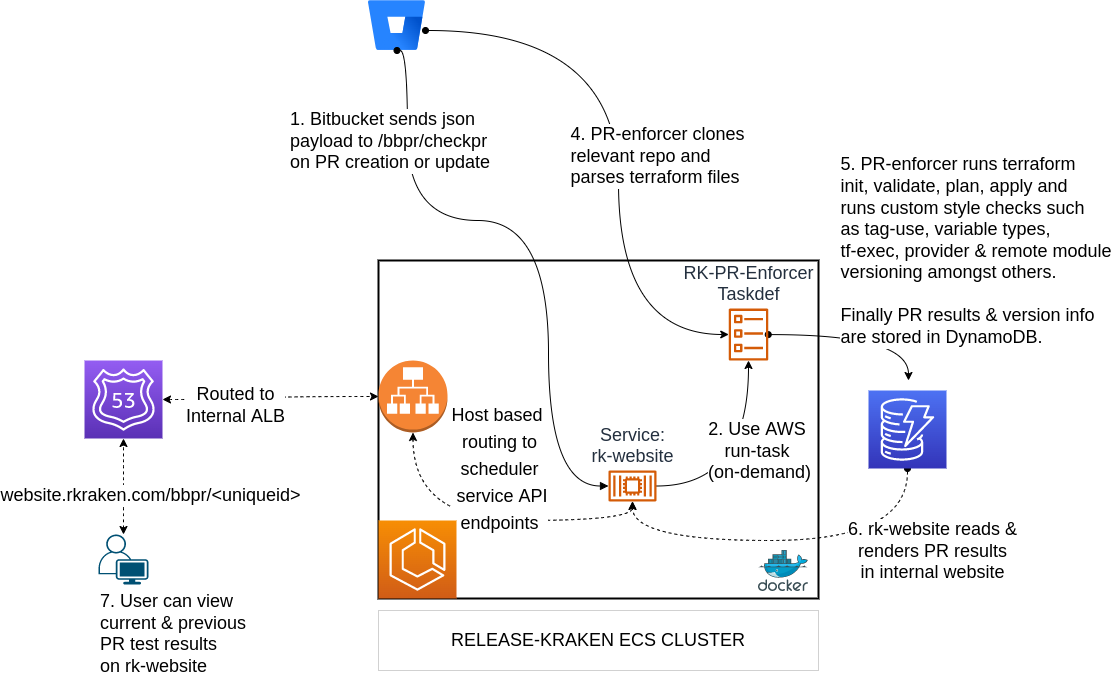

The diagram above was exported from draw.io. Its source (the exported page's mxGraphModel, read from the mxfile embedded in the PNG):
<mxGraphModel dx="2104" dy="1154" grid="1" gridSize="10" guides="1" tooltips="1" connect="1" arrows="1" fold="1" page="1" pageScale="1" pageWidth="1169" pageHeight="827" math="0" shadow="0">
  <root>
    <mxCell id="0" />
    <mxCell id="1" parent="0" />
    <mxCell id="H8KnwR00mAgZMiO5NZzD-29" value="" style="edgeStyle=orthogonalEdgeStyle;rounded=0;orthogonalLoop=1;jettySize=auto;html=1;curved=1;startArrow=classic;startFill=1;dashed=1;" parent="1" source="H8KnwR00mAgZMiO5NZzD-26" target="H8KnwR00mAgZMiO5NZzD-27" edge="1">
      <mxGeometry relative="1" as="geometry" />
    </mxCell>
    <mxCell id="H8KnwR00mAgZMiO5NZzD-30" value="&lt;font style=&quot;font-size: 18px&quot;&gt;website.rkraken.com/bbpr/&amp;lt;uniqueid&amp;gt;&lt;/font&gt;" style="edgeLabel;html=1;align=center;verticalAlign=middle;resizable=0;points=[];" parent="H8KnwR00mAgZMiO5NZzD-29" connectable="0" vertex="1">
      <mxGeometry x="-0.1763" y="-8" relative="1" as="geometry">
        <mxPoint x="18" as="offset" />
      </mxGeometry>
    </mxCell>
    <mxCell id="H8KnwR00mAgZMiO5NZzD-26" value="7. User can view&lt;br&gt;current &amp;amp; previous&lt;br&gt;PR test results&lt;br&gt;on rk-website" style="points=[[0.35,0,0],[0.98,0.51,0],[1,0.71,0],[0.67,1,0],[0,0.795,0],[0,0.65,0]];verticalLabelPosition=bottom;sketch=0;html=1;verticalAlign=top;aspect=fixed;align=left;pointerEvents=1;shape=mxgraph.cisco19.user;fillColor=#005073;strokeColor=none;dashed=1;fontSize=18;rounded=0;" parent="1" vertex="1">
      <mxGeometry x="120" y="674" width="50" height="50" as="geometry" />
    </mxCell>
    <mxCell id="H8KnwR00mAgZMiO5NZzD-31" style="edgeStyle=orthogonalEdgeStyle;curved=1;orthogonalLoop=1;jettySize=auto;html=1;fontSize=18;startArrow=classic;startFill=1;dashed=1;" parent="1" source="H8KnwR00mAgZMiO5NZzD-27" target="H8KnwR00mAgZMiO5NZzD-28" edge="1">
      <mxGeometry relative="1" as="geometry" />
    </mxCell>
    <mxCell id="H8KnwR00mAgZMiO5NZzD-32" value="Routed to&lt;br&gt;Internal ALB" style="edgeLabel;html=1;align=center;verticalAlign=middle;resizable=0;points=[];fontSize=18;" parent="H8KnwR00mAgZMiO5NZzD-31" connectable="0" vertex="1">
      <mxGeometry x="-0.3432" y="-5" relative="1" as="geometry">
        <mxPoint as="offset" />
      </mxGeometry>
    </mxCell>
    <mxCell id="H8KnwR00mAgZMiO5NZzD-27" value="" style="sketch=0;points=[[0,0,0],[0.25,0,0],[0.5,0,0],[0.75,0,0],[1,0,0],[0,1,0],[0.25,1,0],[0.5,1,0],[0.75,1,0],[1,1,0],[0,0.25,0],[0,0.5,0],[0,0.75,0],[1,0.25,0],[1,0.5,0],[1,0.75,0]];outlineConnect=0;fontColor=#232F3E;gradientColor=#945DF2;gradientDirection=north;fillColor=#5A30B5;strokeColor=#ffffff;dashed=0;verticalLabelPosition=bottom;verticalAlign=top;align=center;html=1;fontSize=12;fontStyle=0;aspect=fixed;shape=mxgraph.aws4.resourceIcon;resIcon=mxgraph.aws4.route_53;rounded=0;" parent="1" vertex="1">
      <mxGeometry x="106" y="500" width="78" height="78" as="geometry" />
    </mxCell>
    <mxCell id="H8KnwR00mAgZMiO5NZzD-16" value="RELEASE-KRAKEN ECS CLUSTER" style="rounded=0;whiteSpace=wrap;html=1;fontSize=18;strokeWidth=0;dashed=1;" parent="1" vertex="1">
      <mxGeometry x="400" y="750" width="440" height="60" as="geometry" />
    </mxCell>
    <mxCell id="H8KnwR00mAgZMiO5NZzD-7" value="&lt;font style=&quot;font-size: 18px&quot;&gt;ECS-Service&lt;/font&gt;" style="sketch=0;outlineConnect=0;fontColor=#232F3E;gradientColor=none;fillColor=#D45B07;strokeColor=none;dashed=0;verticalLabelPosition=bottom;verticalAlign=top;align=center;html=1;fontSize=12;fontStyle=0;aspect=fixed;pointerEvents=1;shape=mxgraph.aws4.container_3;rounded=0;" parent="1" vertex="1">
      <mxGeometry x="510" y="430" width="48" height="31" as="geometry" />
    </mxCell>
    <mxCell id="H8KnwR00mAgZMiO5NZzD-9" value="" style="rounded=0;whiteSpace=wrap;html=1;fontSize=18;strokeWidth=2;" parent="1" vertex="1">
      <mxGeometry x="400" y="400" width="440" height="338" as="geometry" />
    </mxCell>
    <mxCell id="H8KnwR00mAgZMiO5NZzD-11" value="" style="sketch=0;aspect=fixed;html=1;points=[];align=center;image;fontSize=12;image=img/lib/mscae/Docker.svg;strokeWidth=2;rounded=0;" parent="1" vertex="1">
      <mxGeometry x="780" y="690" width="50" height="41" as="geometry" />
    </mxCell>
    <mxCell id="H8KnwR00mAgZMiO5NZzD-12" style="edgeStyle=orthogonalEdgeStyle;curved=1;orthogonalLoop=1;jettySize=auto;html=1;fontSize=18;rounded=0;" parent="1" source="H8KnwR00mAgZMiO5NZzD-14" target="H8KnwR00mAgZMiO5NZzD-15" edge="1">
      <mxGeometry relative="1" as="geometry" />
    </mxCell>
    <mxCell id="H8KnwR00mAgZMiO5NZzD-13" value="2. Use AWS &lt;br&gt;run-task &lt;br&gt;(on-demand)" style="edgeLabel;html=1;align=center;verticalAlign=middle;resizable=0;points=[];fontSize=18;rounded=0;" parent="H8KnwR00mAgZMiO5NZzD-12" connectable="0" vertex="1">
      <mxGeometry x="-0.2398" y="5" relative="1" as="geometry">
        <mxPoint x="19" y="-30" as="offset" />
      </mxGeometry>
    </mxCell>
    <mxCell id="H8KnwR00mAgZMiO5NZzD-14" value="&lt;font style=&quot;font-size: 18px&quot;&gt;Service:&lt;br&gt;rk-website&lt;br&gt;&lt;/font&gt;" style="sketch=0;outlineConnect=0;fontColor=#232F3E;gradientColor=none;fillColor=#D45B07;strokeColor=none;dashed=0;verticalLabelPosition=top;verticalAlign=bottom;align=center;html=1;fontSize=12;fontStyle=0;aspect=fixed;pointerEvents=1;shape=mxgraph.aws4.container_2;rounded=0;labelPosition=center;" parent="1" vertex="1">
      <mxGeometry x="630" y="610" width="48" height="31" as="geometry" />
    </mxCell>
    <mxCell id="WML2Ubjlvr-F2NqGQOr4-11" style="edgeStyle=orthogonalEdgeStyle;curved=1;rounded=0;orthogonalLoop=1;jettySize=auto;html=1;fontSize=18;startArrow=oval;startFill=1;" edge="1" parent="1" source="H8KnwR00mAgZMiO5NZzD-15">
      <mxGeometry relative="1" as="geometry">
        <mxPoint x="930" y="520" as="targetPoint" />
      </mxGeometry>
    </mxCell>
    <mxCell id="WML2Ubjlvr-F2NqGQOr4-12" value="&lt;div style=&quot;font-size: 11px ; text-align: left&quot;&gt;&lt;span style=&quot;font-size: 18px&quot;&gt;5. PR-enforcer runs terraform&lt;/span&gt;&lt;/div&gt;&lt;div style=&quot;text-align: left&quot;&gt;init, validate, plan, apply and&amp;nbsp;&lt;/div&gt;&lt;div style=&quot;text-align: left&quot;&gt;runs custom style checks such&amp;nbsp;&lt;/div&gt;&lt;div style=&quot;text-align: left&quot;&gt;as tag-use, variable types,&lt;/div&gt;&lt;div style=&quot;text-align: left&quot;&gt;tf-exec, provider &amp;amp; remote module&amp;nbsp;&lt;/div&gt;&lt;div style=&quot;text-align: left&quot;&gt;versioning amongst others.&lt;/div&gt;&lt;div style=&quot;text-align: left&quot;&gt;&lt;br&gt;&lt;/div&gt;&lt;div style=&quot;text-align: left&quot;&gt;Finally PR results &amp;amp; version info&lt;/div&gt;&lt;div style=&quot;text-align: left&quot;&gt;are stored in DynamoDB.&lt;/div&gt;" style="edgeLabel;html=1;align=center;verticalAlign=middle;resizable=0;points=[];fontSize=18;" vertex="1" connectable="0" parent="WML2Ubjlvr-F2NqGQOr4-11">
      <mxGeometry x="-0.0138" y="-5" relative="1" as="geometry">
        <mxPoint x="118" y="-89" as="offset" />
      </mxGeometry>
    </mxCell>
    <mxCell id="H8KnwR00mAgZMiO5NZzD-15" value="&lt;font style=&quot;font-size: 18px&quot;&gt;RK-PR-Enforcer&lt;br&gt;Taskdef&lt;/font&gt;" style="sketch=0;outlineConnect=0;fontColor=#232F3E;gradientColor=none;fillColor=#D45B07;strokeColor=none;dashed=0;verticalLabelPosition=top;verticalAlign=bottom;align=center;html=1;fontSize=12;fontStyle=0;aspect=fixed;pointerEvents=1;shape=mxgraph.aws4.ecs_task;rounded=0;labelPosition=center;" parent="1" vertex="1">
      <mxGeometry x="750" y="448.11" width="40" height="51.89" as="geometry" />
    </mxCell>
    <mxCell id="WML2Ubjlvr-F2NqGQOr4-6" style="edgeStyle=orthogonalEdgeStyle;curved=1;rounded=0;orthogonalLoop=1;jettySize=auto;html=1;startArrow=classic;startFill=1;dashed=1;" edge="1" parent="1" source="H8KnwR00mAgZMiO5NZzD-28" target="H8KnwR00mAgZMiO5NZzD-14">
      <mxGeometry relative="1" as="geometry">
        <Array as="points">
          <mxPoint x="435" y="660" />
          <mxPoint x="654" y="660" />
        </Array>
      </mxGeometry>
    </mxCell>
    <mxCell id="WML2Ubjlvr-F2NqGQOr4-7" value="&lt;span style=&quot;font-size: 18px&quot;&gt;Host based&amp;nbsp;&lt;/span&gt;&lt;br style=&quot;font-size: 18px&quot;&gt;&lt;span style=&quot;font-size: 18px&quot;&gt;routing to&lt;/span&gt;&lt;br style=&quot;font-size: 18px&quot;&gt;&lt;span style=&quot;font-size: 18px&quot;&gt;scheduler&lt;/span&gt;&lt;br style=&quot;font-size: 18px&quot;&gt;&lt;span style=&quot;font-size: 18px&quot;&gt;&amp;nbsp;service API&lt;/span&gt;&lt;br style=&quot;font-size: 18px&quot;&gt;&lt;span style=&quot;font-size: 18px&quot;&gt;endpoints&lt;/span&gt;" style="edgeLabel;html=1;align=center;verticalAlign=middle;resizable=0;points=[];" vertex="1" connectable="0" parent="WML2Ubjlvr-F2NqGQOr4-6">
      <mxGeometry x="0.0597" y="5" relative="1" as="geometry">
        <mxPoint x="1" y="-47" as="offset" />
      </mxGeometry>
    </mxCell>
    <mxCell id="H8KnwR00mAgZMiO5NZzD-28" value="" style="outlineConnect=0;dashed=0;verticalLabelPosition=bottom;verticalAlign=top;align=center;html=1;shape=mxgraph.aws3.application_load_balancer;fillColor=#F58534;gradientColor=none;rounded=0;" parent="1" vertex="1">
      <mxGeometry x="400" y="500" width="69" height="72" as="geometry" />
    </mxCell>
    <mxCell id="WML2Ubjlvr-F2NqGQOr4-9" style="edgeStyle=orthogonalEdgeStyle;curved=1;rounded=0;orthogonalLoop=1;jettySize=auto;html=1;fontSize=18;startArrow=oval;startFill=1;" edge="1" parent="1" source="WML2Ubjlvr-F2NqGQOr4-1" target="H8KnwR00mAgZMiO5NZzD-15">
      <mxGeometry relative="1" as="geometry">
        <Array as="points">
          <mxPoint x="640" y="170" />
          <mxPoint x="640" y="474" />
        </Array>
      </mxGeometry>
    </mxCell>
    <mxCell id="WML2Ubjlvr-F2NqGQOr4-10" value="&lt;div style=&quot;text-align: left&quot;&gt;4. PR-enforcer clones&lt;/div&gt;&lt;div style=&quot;text-align: left&quot;&gt;relevant repo and&lt;/div&gt;&lt;div style=&quot;text-align: left&quot;&gt;parses terraform files&lt;/div&gt;" style="edgeLabel;html=1;align=center;verticalAlign=middle;resizable=0;points=[];fontSize=18;" vertex="1" connectable="0" parent="WML2Ubjlvr-F2NqGQOr4-9">
      <mxGeometry x="0.0745" y="5" relative="1" as="geometry">
        <mxPoint x="33" y="-8" as="offset" />
      </mxGeometry>
    </mxCell>
    <mxCell id="WML2Ubjlvr-F2NqGQOr4-1" value="" style="image;image=img/lib/atlassian/Bitbucket_Logo.svg;labelPosition=center;verticalLabelPosition=top;align=center;verticalAlign=bottom;" vertex="1" parent="1">
      <mxGeometry x="390" y="140" width="57" height="50" as="geometry" />
    </mxCell>
    <mxCell id="H8KnwR00mAgZMiO5NZzD-17" style="edgeStyle=orthogonalEdgeStyle;curved=1;orthogonalLoop=1;jettySize=auto;html=1;fontSize=18;entryX=0.5;entryY=1;entryDx=0;entryDy=0;endArrow=oval;endFill=1;startArrow=block;startFill=1;rounded=0;" parent="1" source="H8KnwR00mAgZMiO5NZzD-14" target="WML2Ubjlvr-F2NqGQOr4-1" edge="1">
      <mxGeometry relative="1" as="geometry">
        <mxPoint x="507" y="176" as="targetPoint" />
        <Array as="points">
          <mxPoint x="570" y="626" />
          <mxPoint x="570" y="360" />
          <mxPoint x="429" y="360" />
        </Array>
      </mxGeometry>
    </mxCell>
    <mxCell id="H8KnwR00mAgZMiO5NZzD-18" value="1. Bitbucket sends json &lt;br&gt;payload to /bbpr/checkpr&lt;br&gt;on PR creation or update" style="edgeLabel;html=1;align=left;verticalAlign=middle;resizable=0;points=[];fontSize=18;rounded=0;" parent="H8KnwR00mAgZMiO5NZzD-17" connectable="0" vertex="1">
      <mxGeometry x="0.6995" y="-2" relative="1" as="geometry">
        <mxPoint x="-121" y="4" as="offset" />
      </mxGeometry>
    </mxCell>
    <mxCell id="WML2Ubjlvr-F2NqGQOr4-13" style="edgeStyle=orthogonalEdgeStyle;curved=1;rounded=0;orthogonalLoop=1;jettySize=auto;html=1;dashed=1;fontSize=18;startArrow=oval;startFill=1;" edge="1" parent="1" source="WML2Ubjlvr-F2NqGQOr4-3" target="H8KnwR00mAgZMiO5NZzD-14">
      <mxGeometry relative="1" as="geometry">
        <Array as="points">
          <mxPoint x="929" y="680" />
          <mxPoint x="654" y="680" />
        </Array>
      </mxGeometry>
    </mxCell>
    <mxCell id="WML2Ubjlvr-F2NqGQOr4-14" value="6. rk-website reads &amp;amp;&lt;br&gt;renders PR results&lt;br&gt;in internal website" style="edgeLabel;html=1;align=center;verticalAlign=middle;resizable=0;points=[];fontSize=18;" vertex="1" connectable="0" parent="WML2Ubjlvr-F2NqGQOr4-13">
      <mxGeometry x="-0.4636" y="-8" relative="1" as="geometry">
        <mxPoint x="56" y="18" as="offset" />
      </mxGeometry>
    </mxCell>
    <mxCell id="WML2Ubjlvr-F2NqGQOr4-3" value="" style="sketch=0;points=[[0,0,0],[0.25,0,0],[0.5,0,0],[0.75,0,0],[1,0,0],[0,1,0],[0.25,1,0],[0.5,1,0],[0.75,1,0],[1,1,0],[0,0.25,0],[0,0.5,0],[0,0.75,0],[1,0.25,0],[1,0.5,0],[1,0.75,0]];outlineConnect=0;fontColor=#232F3E;gradientColor=#4D72F3;gradientDirection=north;fillColor=#3334B9;strokeColor=#ffffff;dashed=0;verticalLabelPosition=bottom;verticalAlign=top;align=center;html=1;fontSize=12;fontStyle=0;aspect=fixed;shape=mxgraph.aws4.resourceIcon;resIcon=mxgraph.aws4.dynamodb;" vertex="1" parent="1">
      <mxGeometry x="890" y="530" width="78" height="78" as="geometry" />
    </mxCell>
    <mxCell id="H8KnwR00mAgZMiO5NZzD-10" value="" style="sketch=0;points=[[0,0,0],[0.25,0,0],[0.5,0,0],[0.75,0,0],[1,0,0],[0,1,0],[0.25,1,0],[0.5,1,0],[0.75,1,0],[1,1,0],[0,0.25,0],[0,0.5,0],[0,0.75,0],[1,0.25,0],[1,0.5,0],[1,0.75,0]];outlineConnect=0;fontColor=#232F3E;gradientColor=#F78E04;gradientDirection=north;fillColor=#D05C17;strokeColor=#ffffff;dashed=0;verticalLabelPosition=bottom;verticalAlign=top;align=center;html=1;fontSize=12;fontStyle=0;aspect=fixed;shape=mxgraph.aws4.resourceIcon;resIcon=mxgraph.aws4.ecs;rounded=0;" parent="1" vertex="1">
      <mxGeometry x="400" y="660" width="78" height="78" as="geometry" />
    </mxCell>
  </root>
</mxGraphModel>